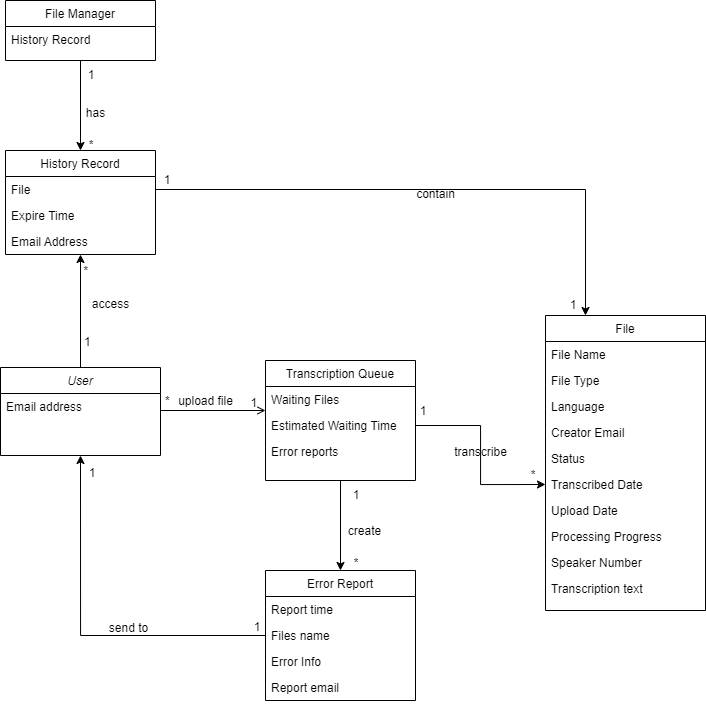

The diagram above was exported from draw.io. Its source (the exported page's mxGraphModel, read from the mxfile embedded in the PNG):
<mxGraphModel dx="1436" dy="893" grid="1" gridSize="10" guides="1" tooltips="1" connect="1" arrows="1" fold="1" page="1" pageScale="1" pageWidth="827" pageHeight="1169" math="0" shadow="0">
  <root>
    <mxCell id="WIyWlLk6GJQsqaUBKTNV-0" />
    <mxCell id="WIyWlLk6GJQsqaUBKTNV-1" parent="WIyWlLk6GJQsqaUBKTNV-0" />
    <mxCell id="hP8krmpMoVCRkF8oeAu0-9" style="edgeStyle=orthogonalEdgeStyle;rounded=0;orthogonalLoop=1;jettySize=auto;html=1;exitX=0.5;exitY=0;exitDx=0;exitDy=0;entryX=0.5;entryY=1;entryDx=0;entryDy=0;" parent="WIyWlLk6GJQsqaUBKTNV-1" source="zkfFHV4jXpPFQw0GAbJ--0" target="hP8krmpMoVCRkF8oeAu0-2" edge="1">
      <mxGeometry relative="1" as="geometry" />
    </mxCell>
    <mxCell id="zkfFHV4jXpPFQw0GAbJ--0" value="User" style="swimlane;fontStyle=2;align=center;verticalAlign=top;childLayout=stackLayout;horizontal=1;startSize=26;horizontalStack=0;resizeParent=1;resizeLast=0;collapsible=1;marginBottom=0;rounded=0;shadow=0;strokeWidth=1;" parent="WIyWlLk6GJQsqaUBKTNV-1" vertex="1">
      <mxGeometry x="65" y="497" width="160" height="88" as="geometry">
        <mxRectangle x="230" y="140" width="160" height="26" as="alternateBounds" />
      </mxGeometry>
    </mxCell>
    <mxCell id="zkfFHV4jXpPFQw0GAbJ--1" value="Email address" style="text;align=left;verticalAlign=top;spacingLeft=4;spacingRight=4;overflow=hidden;rotatable=0;points=[[0,0.5],[1,0.5]];portConstraint=eastwest;" parent="zkfFHV4jXpPFQw0GAbJ--0" vertex="1">
      <mxGeometry y="26" width="160" height="26" as="geometry" />
    </mxCell>
    <mxCell id="zkfFHV4jXpPFQw0GAbJ--17" value="File" style="swimlane;fontStyle=0;align=center;verticalAlign=top;childLayout=stackLayout;horizontal=1;startSize=26;horizontalStack=0;resizeParent=1;resizeLast=0;collapsible=1;marginBottom=0;rounded=0;shadow=0;strokeWidth=1;" parent="WIyWlLk6GJQsqaUBKTNV-1" vertex="1">
      <mxGeometry x="610" y="445" width="160" height="295" as="geometry">
        <mxRectangle x="550" y="140" width="160" height="26" as="alternateBounds" />
      </mxGeometry>
    </mxCell>
    <mxCell id="zkfFHV4jXpPFQw0GAbJ--18" value="File Name" style="text;align=left;verticalAlign=top;spacingLeft=4;spacingRight=4;overflow=hidden;rotatable=0;points=[[0,0.5],[1,0.5]];portConstraint=eastwest;" parent="zkfFHV4jXpPFQw0GAbJ--17" vertex="1">
      <mxGeometry y="26" width="160" height="26" as="geometry" />
    </mxCell>
    <mxCell id="zkfFHV4jXpPFQw0GAbJ--19" value="File Type" style="text;align=left;verticalAlign=top;spacingLeft=4;spacingRight=4;overflow=hidden;rotatable=0;points=[[0,0.5],[1,0.5]];portConstraint=eastwest;rounded=0;shadow=0;html=0;" parent="zkfFHV4jXpPFQw0GAbJ--17" vertex="1">
      <mxGeometry y="52" width="160" height="26" as="geometry" />
    </mxCell>
    <mxCell id="S0ZEeZm1dawtRCzcm5rP-0" value="Language" style="text;align=left;verticalAlign=top;spacingLeft=4;spacingRight=4;overflow=hidden;rotatable=0;points=[[0,0.5],[1,0.5]];portConstraint=eastwest;rounded=0;shadow=0;html=0;" vertex="1" parent="zkfFHV4jXpPFQw0GAbJ--17">
      <mxGeometry y="78" width="160" height="26" as="geometry" />
    </mxCell>
    <mxCell id="S0ZEeZm1dawtRCzcm5rP-33" value="Creator Email" style="text;align=left;verticalAlign=top;spacingLeft=4;spacingRight=4;overflow=hidden;rotatable=0;points=[[0,0.5],[1,0.5]];portConstraint=eastwest;rounded=0;shadow=0;html=0;" vertex="1" parent="zkfFHV4jXpPFQw0GAbJ--17">
      <mxGeometry y="104" width="160" height="26" as="geometry" />
    </mxCell>
    <mxCell id="zkfFHV4jXpPFQw0GAbJ--21" value="Status" style="text;align=left;verticalAlign=top;spacingLeft=4;spacingRight=4;overflow=hidden;rotatable=0;points=[[0,0.5],[1,0.5]];portConstraint=eastwest;rounded=0;shadow=0;html=0;" parent="zkfFHV4jXpPFQw0GAbJ--17" vertex="1">
      <mxGeometry y="130" width="160" height="26" as="geometry" />
    </mxCell>
    <mxCell id="S0ZEeZm1dawtRCzcm5rP-1" value="Transcribed Date" style="text;align=left;verticalAlign=top;spacingLeft=4;spacingRight=4;overflow=hidden;rotatable=0;points=[[0,0.5],[1,0.5]];portConstraint=eastwest;rounded=0;shadow=0;html=0;" vertex="1" parent="zkfFHV4jXpPFQw0GAbJ--17">
      <mxGeometry y="156" width="160" height="26" as="geometry" />
    </mxCell>
    <mxCell id="zkfFHV4jXpPFQw0GAbJ--20" value="Upload Date" style="text;align=left;verticalAlign=top;spacingLeft=4;spacingRight=4;overflow=hidden;rotatable=0;points=[[0,0.5],[1,0.5]];portConstraint=eastwest;rounded=0;shadow=0;html=0;" parent="zkfFHV4jXpPFQw0GAbJ--17" vertex="1">
      <mxGeometry y="182" width="160" height="26" as="geometry" />
    </mxCell>
    <mxCell id="S0ZEeZm1dawtRCzcm5rP-6" value="Processing Progress" style="text;align=left;verticalAlign=top;spacingLeft=4;spacingRight=4;overflow=hidden;rotatable=0;points=[[0,0.5],[1,0.5]];portConstraint=eastwest;rounded=0;shadow=0;html=0;" vertex="1" parent="zkfFHV4jXpPFQw0GAbJ--17">
      <mxGeometry y="208" width="160" height="26" as="geometry" />
    </mxCell>
    <mxCell id="S0ZEeZm1dawtRCzcm5rP-5" value="Speaker Number" style="text;align=left;verticalAlign=top;spacingLeft=4;spacingRight=4;overflow=hidden;rotatable=0;points=[[0,0.5],[1,0.5]];portConstraint=eastwest;rounded=0;shadow=0;html=0;" vertex="1" parent="zkfFHV4jXpPFQw0GAbJ--17">
      <mxGeometry y="234" width="160" height="26" as="geometry" />
    </mxCell>
    <mxCell id="S0ZEeZm1dawtRCzcm5rP-54" value="Transcription text" style="text;align=left;verticalAlign=top;spacingLeft=4;spacingRight=4;overflow=hidden;rotatable=0;points=[[0,0.5],[1,0.5]];portConstraint=eastwest;rounded=0;shadow=0;html=0;" vertex="1" parent="zkfFHV4jXpPFQw0GAbJ--17">
      <mxGeometry y="260" width="160" height="26" as="geometry" />
    </mxCell>
    <mxCell id="zkfFHV4jXpPFQw0GAbJ--26" value="" style="endArrow=open;shadow=0;strokeWidth=1;rounded=0;curved=0;endFill=1;edgeStyle=elbowEdgeStyle;elbow=vertical;entryX=0;entryY=0.923;entryDx=0;entryDy=0;entryPerimeter=0;exitX=1;exitY=0.5;exitDx=0;exitDy=0;" parent="WIyWlLk6GJQsqaUBKTNV-1" source="zkfFHV4jXpPFQw0GAbJ--1" target="S0ZEeZm1dawtRCzcm5rP-3" edge="1">
      <mxGeometry x="0.5" y="11" relative="1" as="geometry">
        <mxPoint x="350" y="507" as="sourcePoint" />
        <mxPoint x="510" y="507" as="targetPoint" />
        <mxPoint as="offset" />
        <Array as="points">
          <mxPoint x="290" y="540" />
        </Array>
      </mxGeometry>
    </mxCell>
    <mxCell id="zkfFHV4jXpPFQw0GAbJ--27" value="*" style="resizable=0;align=left;verticalAlign=bottom;labelBackgroundColor=none;fontSize=12;" parent="zkfFHV4jXpPFQw0GAbJ--26" connectable="0" vertex="1">
      <mxGeometry x="-1" relative="1" as="geometry">
        <mxPoint x="3" y="3" as="offset" />
      </mxGeometry>
    </mxCell>
    <mxCell id="zkfFHV4jXpPFQw0GAbJ--28" value="1" style="resizable=0;align=right;verticalAlign=bottom;labelBackgroundColor=none;fontSize=12;" parent="zkfFHV4jXpPFQw0GAbJ--26" connectable="0" vertex="1">
      <mxGeometry x="1" relative="1" as="geometry">
        <mxPoint x="-7" y="1" as="offset" />
      </mxGeometry>
    </mxCell>
    <mxCell id="zkfFHV4jXpPFQw0GAbJ--29" value="upload file" style="text;html=1;resizable=0;points=[];;align=center;verticalAlign=middle;labelBackgroundColor=none;rounded=0;shadow=0;strokeWidth=1;fontSize=12;" parent="zkfFHV4jXpPFQw0GAbJ--26" vertex="1" connectable="0">
      <mxGeometry x="0.5" y="49" relative="1" as="geometry">
        <mxPoint x="-33" y="39" as="offset" />
      </mxGeometry>
    </mxCell>
    <mxCell id="hP8krmpMoVCRkF8oeAu0-2" value="History Record" style="swimlane;fontStyle=0;align=center;verticalAlign=top;childLayout=stackLayout;horizontal=1;startSize=26;horizontalStack=0;resizeParent=1;resizeLast=0;collapsible=1;marginBottom=0;rounded=0;shadow=0;strokeWidth=1;" parent="WIyWlLk6GJQsqaUBKTNV-1" vertex="1">
      <mxGeometry x="70" y="280" width="150" height="104" as="geometry">
        <mxRectangle x="550" y="140" width="160" height="26" as="alternateBounds" />
      </mxGeometry>
    </mxCell>
    <mxCell id="hP8krmpMoVCRkF8oeAu0-3" value="File" style="text;align=left;verticalAlign=top;spacingLeft=4;spacingRight=4;overflow=hidden;rotatable=0;points=[[0,0.5],[1,0.5]];portConstraint=eastwest;" parent="hP8krmpMoVCRkF8oeAu0-2" vertex="1">
      <mxGeometry y="26" width="150" height="26" as="geometry" />
    </mxCell>
    <mxCell id="hP8krmpMoVCRkF8oeAu0-14" value="Expire Time" style="text;align=left;verticalAlign=top;spacingLeft=4;spacingRight=4;overflow=hidden;rotatable=0;points=[[0,0.5],[1,0.5]];portConstraint=eastwest;" parent="hP8krmpMoVCRkF8oeAu0-2" vertex="1">
      <mxGeometry y="52" width="150" height="26" as="geometry" />
    </mxCell>
    <mxCell id="S0ZEeZm1dawtRCzcm5rP-55" value="Email Address" style="text;align=left;verticalAlign=top;spacingLeft=4;spacingRight=4;overflow=hidden;rotatable=0;points=[[0,0.5],[1,0.5]];portConstraint=eastwest;" vertex="1" parent="hP8krmpMoVCRkF8oeAu0-2">
      <mxGeometry y="78" width="150" height="26" as="geometry" />
    </mxCell>
    <mxCell id="hP8krmpMoVCRkF8oeAu0-10" style="edgeStyle=orthogonalEdgeStyle;rounded=0;orthogonalLoop=1;jettySize=auto;html=1;exitX=1;exitY=0.5;exitDx=0;exitDy=0;entryX=0.25;entryY=0;entryDx=0;entryDy=0;" parent="WIyWlLk6GJQsqaUBKTNV-1" source="hP8krmpMoVCRkF8oeAu0-3" target="zkfFHV4jXpPFQw0GAbJ--17" edge="1">
      <mxGeometry relative="1" as="geometry" />
    </mxCell>
    <mxCell id="hP8krmpMoVCRkF8oeAu0-11" value="1" style="text;html=1;align=center;verticalAlign=middle;whiteSpace=wrap;rounded=0;" parent="WIyWlLk6GJQsqaUBKTNV-1" vertex="1">
      <mxGeometry x="224" y="295" width="16" height="30" as="geometry" />
    </mxCell>
    <mxCell id="hP8krmpMoVCRkF8oeAu0-12" value="1" style="text;html=1;align=center;verticalAlign=middle;whiteSpace=wrap;rounded=0;" parent="WIyWlLk6GJQsqaUBKTNV-1" vertex="1">
      <mxGeometry x="630" y="420" width="16" height="30" as="geometry" />
    </mxCell>
    <mxCell id="hP8krmpMoVCRkF8oeAu0-13" value="contain" style="text;html=1;resizable=0;points=[];;align=center;verticalAlign=middle;labelBackgroundColor=none;rounded=0;shadow=0;strokeWidth=1;fontSize=12;" parent="WIyWlLk6GJQsqaUBKTNV-1" vertex="1" connectable="0">
      <mxGeometry x="490" y="321" as="geometry">
        <mxPoint x="9" y="2" as="offset" />
      </mxGeometry>
    </mxCell>
    <mxCell id="hP8krmpMoVCRkF8oeAu0-15" value="1" style="resizable=0;align=left;verticalAlign=bottom;labelBackgroundColor=none;fontSize=12;" parent="WIyWlLk6GJQsqaUBKTNV-1" connectable="0" vertex="1">
      <mxGeometry x="253" y="541" as="geometry">
        <mxPoint x="-106" y="-61" as="offset" />
      </mxGeometry>
    </mxCell>
    <mxCell id="hP8krmpMoVCRkF8oeAu0-17" value="*" style="resizable=0;align=right;verticalAlign=bottom;labelBackgroundColor=none;fontSize=12;" parent="WIyWlLk6GJQsqaUBKTNV-1" connectable="0" vertex="1">
      <mxGeometry x="330" y="552" as="geometry">
        <mxPoint x="-176" y="-143" as="offset" />
      </mxGeometry>
    </mxCell>
    <mxCell id="hP8krmpMoVCRkF8oeAu0-18" value="access" style="text;html=1;resizable=0;points=[];;align=center;verticalAlign=middle;labelBackgroundColor=none;rounded=0;shadow=0;strokeWidth=1;fontSize=12;" parent="WIyWlLk6GJQsqaUBKTNV-1" vertex="1" connectable="0">
      <mxGeometry x="190" y="435" as="geometry">
        <mxPoint x="-16" y="-2" as="offset" />
      </mxGeometry>
    </mxCell>
    <mxCell id="S0ZEeZm1dawtRCzcm5rP-2" value="Transcription Queue" style="swimlane;fontStyle=0;align=center;verticalAlign=top;childLayout=stackLayout;horizontal=1;startSize=26;horizontalStack=0;resizeParent=1;resizeLast=0;collapsible=1;marginBottom=0;rounded=0;shadow=0;strokeWidth=1;" vertex="1" parent="WIyWlLk6GJQsqaUBKTNV-1">
      <mxGeometry x="330" y="490" width="150" height="120" as="geometry">
        <mxRectangle x="550" y="140" width="160" height="26" as="alternateBounds" />
      </mxGeometry>
    </mxCell>
    <mxCell id="S0ZEeZm1dawtRCzcm5rP-3" value="Waiting Files" style="text;align=left;verticalAlign=top;spacingLeft=4;spacingRight=4;overflow=hidden;rotatable=0;points=[[0,0.5],[1,0.5]];portConstraint=eastwest;" vertex="1" parent="S0ZEeZm1dawtRCzcm5rP-2">
      <mxGeometry y="26" width="150" height="26" as="geometry" />
    </mxCell>
    <mxCell id="S0ZEeZm1dawtRCzcm5rP-4" value="Estimated Waiting Time" style="text;align=left;verticalAlign=top;spacingLeft=4;spacingRight=4;overflow=hidden;rotatable=0;points=[[0,0.5],[1,0.5]];portConstraint=eastwest;" vertex="1" parent="S0ZEeZm1dawtRCzcm5rP-2">
      <mxGeometry y="52" width="150" height="26" as="geometry" />
    </mxCell>
    <mxCell id="S0ZEeZm1dawtRCzcm5rP-52" value="Error reports" style="text;align=left;verticalAlign=top;spacingLeft=4;spacingRight=4;overflow=hidden;rotatable=0;points=[[0,0.5],[1,0.5]];portConstraint=eastwest;" vertex="1" parent="S0ZEeZm1dawtRCzcm5rP-2">
      <mxGeometry y="78" width="150" height="26" as="geometry" />
    </mxCell>
    <mxCell id="S0ZEeZm1dawtRCzcm5rP-7" value="File Manager" style="swimlane;fontStyle=0;align=center;verticalAlign=top;childLayout=stackLayout;horizontal=1;startSize=26;horizontalStack=0;resizeParent=1;resizeLast=0;collapsible=1;marginBottom=0;rounded=0;shadow=0;strokeWidth=1;" vertex="1" parent="WIyWlLk6GJQsqaUBKTNV-1">
      <mxGeometry x="70" y="130" width="150" height="60" as="geometry">
        <mxRectangle x="550" y="140" width="160" height="26" as="alternateBounds" />
      </mxGeometry>
    </mxCell>
    <mxCell id="S0ZEeZm1dawtRCzcm5rP-8" value="History Record" style="text;align=left;verticalAlign=top;spacingLeft=4;spacingRight=4;overflow=hidden;rotatable=0;points=[[0,0.5],[1,0.5]];portConstraint=eastwest;" vertex="1" parent="S0ZEeZm1dawtRCzcm5rP-7">
      <mxGeometry y="26" width="150" height="26" as="geometry" />
    </mxCell>
    <mxCell id="S0ZEeZm1dawtRCzcm5rP-14" style="edgeStyle=orthogonalEdgeStyle;rounded=0;orthogonalLoop=1;jettySize=auto;html=1;exitX=0.5;exitY=1;exitDx=0;exitDy=0;entryX=0.5;entryY=0;entryDx=0;entryDy=0;" edge="1" parent="WIyWlLk6GJQsqaUBKTNV-1" source="S0ZEeZm1dawtRCzcm5rP-7" target="hP8krmpMoVCRkF8oeAu0-2">
      <mxGeometry relative="1" as="geometry">
        <mxPoint x="230" y="339" as="sourcePoint" />
        <mxPoint x="700" y="460" as="targetPoint" />
      </mxGeometry>
    </mxCell>
    <mxCell id="S0ZEeZm1dawtRCzcm5rP-25" value="1" style="text;html=1;align=center;verticalAlign=middle;whiteSpace=wrap;rounded=0;" vertex="1" parent="WIyWlLk6GJQsqaUBKTNV-1">
      <mxGeometry x="148" y="190" width="16" height="30" as="geometry" />
    </mxCell>
    <mxCell id="S0ZEeZm1dawtRCzcm5rP-26" value="has" style="text;html=1;resizable=0;points=[];;align=center;verticalAlign=middle;labelBackgroundColor=none;rounded=0;shadow=0;strokeWidth=1;fontSize=12;" vertex="1" connectable="0" parent="WIyWlLk6GJQsqaUBKTNV-1">
      <mxGeometry x="150" y="240" as="geometry">
        <mxPoint x="9" y="2" as="offset" />
      </mxGeometry>
    </mxCell>
    <mxCell id="S0ZEeZm1dawtRCzcm5rP-27" value="*" style="text;html=1;align=center;verticalAlign=middle;whiteSpace=wrap;rounded=0;" vertex="1" parent="WIyWlLk6GJQsqaUBKTNV-1">
      <mxGeometry x="148" y="260" width="16" height="30" as="geometry" />
    </mxCell>
    <mxCell id="S0ZEeZm1dawtRCzcm5rP-32" style="edgeStyle=orthogonalEdgeStyle;rounded=0;orthogonalLoop=1;jettySize=auto;html=1;exitX=1;exitY=0.5;exitDx=0;exitDy=0;entryX=0;entryY=0.5;entryDx=0;entryDy=0;" edge="1" parent="WIyWlLk6GJQsqaUBKTNV-1" source="S0ZEeZm1dawtRCzcm5rP-4" target="S0ZEeZm1dawtRCzcm5rP-1">
      <mxGeometry relative="1" as="geometry">
        <mxPoint x="230" y="339" as="sourcePoint" />
        <mxPoint x="660" y="460" as="targetPoint" />
      </mxGeometry>
    </mxCell>
    <mxCell id="S0ZEeZm1dawtRCzcm5rP-34" value="1" style="text;html=1;align=center;verticalAlign=middle;whiteSpace=wrap;rounded=0;" vertex="1" parent="WIyWlLk6GJQsqaUBKTNV-1">
      <mxGeometry x="480" y="526" width="16" height="30" as="geometry" />
    </mxCell>
    <mxCell id="S0ZEeZm1dawtRCzcm5rP-35" value="transcribe" style="text;html=1;resizable=0;points=[];;align=center;verticalAlign=middle;labelBackgroundColor=none;rounded=0;shadow=0;strokeWidth=1;fontSize=12;" vertex="1" connectable="0" parent="WIyWlLk6GJQsqaUBKTNV-1">
      <mxGeometry x="540" y="580" as="geometry">
        <mxPoint x="4" y="1" as="offset" />
      </mxGeometry>
    </mxCell>
    <mxCell id="S0ZEeZm1dawtRCzcm5rP-36" value="*" style="text;html=1;align=center;verticalAlign=middle;whiteSpace=wrap;rounded=0;" vertex="1" parent="WIyWlLk6GJQsqaUBKTNV-1">
      <mxGeometry x="590" y="590" width="16" height="30" as="geometry" />
    </mxCell>
    <mxCell id="S0ZEeZm1dawtRCzcm5rP-37" value="Error Report" style="swimlane;fontStyle=0;align=center;verticalAlign=top;childLayout=stackLayout;horizontal=1;startSize=26;horizontalStack=0;resizeParent=1;resizeLast=0;collapsible=1;marginBottom=0;rounded=0;shadow=0;strokeWidth=1;" vertex="1" parent="WIyWlLk6GJQsqaUBKTNV-1">
      <mxGeometry x="330" y="700" width="150" height="130" as="geometry">
        <mxRectangle x="550" y="140" width="160" height="26" as="alternateBounds" />
      </mxGeometry>
    </mxCell>
    <mxCell id="S0ZEeZm1dawtRCzcm5rP-39" value="Report time" style="text;align=left;verticalAlign=top;spacingLeft=4;spacingRight=4;overflow=hidden;rotatable=0;points=[[0,0.5],[1,0.5]];portConstraint=eastwest;" vertex="1" parent="S0ZEeZm1dawtRCzcm5rP-37">
      <mxGeometry y="26" width="150" height="26" as="geometry" />
    </mxCell>
    <mxCell id="S0ZEeZm1dawtRCzcm5rP-38" value="Files name" style="text;align=left;verticalAlign=top;spacingLeft=4;spacingRight=4;overflow=hidden;rotatable=0;points=[[0,0.5],[1,0.5]];portConstraint=eastwest;" vertex="1" parent="S0ZEeZm1dawtRCzcm5rP-37">
      <mxGeometry y="52" width="150" height="26" as="geometry" />
    </mxCell>
    <mxCell id="S0ZEeZm1dawtRCzcm5rP-40" value="Error Info" style="text;align=left;verticalAlign=top;spacingLeft=4;spacingRight=4;overflow=hidden;rotatable=0;points=[[0,0.5],[1,0.5]];portConstraint=eastwest;" vertex="1" parent="S0ZEeZm1dawtRCzcm5rP-37">
      <mxGeometry y="78" width="150" height="26" as="geometry" />
    </mxCell>
    <mxCell id="S0ZEeZm1dawtRCzcm5rP-50" value="Report email" style="text;align=left;verticalAlign=top;spacingLeft=4;spacingRight=4;overflow=hidden;rotatable=0;points=[[0,0.5],[1,0.5]];portConstraint=eastwest;" vertex="1" parent="S0ZEeZm1dawtRCzcm5rP-37">
      <mxGeometry y="104" width="150" height="26" as="geometry" />
    </mxCell>
    <mxCell id="S0ZEeZm1dawtRCzcm5rP-41" style="edgeStyle=orthogonalEdgeStyle;rounded=0;orthogonalLoop=1;jettySize=auto;html=1;exitX=0.5;exitY=1;exitDx=0;exitDy=0;entryX=0.5;entryY=0;entryDx=0;entryDy=0;" edge="1" parent="WIyWlLk6GJQsqaUBKTNV-1" source="S0ZEeZm1dawtRCzcm5rP-2" target="S0ZEeZm1dawtRCzcm5rP-37">
      <mxGeometry relative="1" as="geometry">
        <mxPoint x="230" y="339" as="sourcePoint" />
        <mxPoint x="660" y="455" as="targetPoint" />
      </mxGeometry>
    </mxCell>
    <mxCell id="S0ZEeZm1dawtRCzcm5rP-42" style="edgeStyle=orthogonalEdgeStyle;rounded=0;orthogonalLoop=1;jettySize=auto;html=1;exitX=0;exitY=0.5;exitDx=0;exitDy=0;entryX=0.5;entryY=1;entryDx=0;entryDy=0;" edge="1" parent="WIyWlLk6GJQsqaUBKTNV-1" source="S0ZEeZm1dawtRCzcm5rP-38" target="zkfFHV4jXpPFQw0GAbJ--0">
      <mxGeometry relative="1" as="geometry">
        <mxPoint x="415" y="590" as="sourcePoint" />
        <mxPoint x="415" y="670" as="targetPoint" />
      </mxGeometry>
    </mxCell>
    <mxCell id="S0ZEeZm1dawtRCzcm5rP-43" value="send to" style="text;html=1;resizable=0;points=[];;align=center;verticalAlign=middle;labelBackgroundColor=none;rounded=0;shadow=0;strokeWidth=1;fontSize=12;" vertex="1" connectable="0" parent="WIyWlLk6GJQsqaUBKTNV-1">
      <mxGeometry x="199.99666666666673" y="757" as="geometry">
        <mxPoint x="-8" as="offset" />
      </mxGeometry>
    </mxCell>
    <mxCell id="S0ZEeZm1dawtRCzcm5rP-45" value="1" style="text;html=1;align=center;verticalAlign=middle;whiteSpace=wrap;rounded=0;" vertex="1" parent="WIyWlLk6GJQsqaUBKTNV-1">
      <mxGeometry x="413" y="610" width="16" height="30" as="geometry" />
    </mxCell>
    <mxCell id="S0ZEeZm1dawtRCzcm5rP-46" value="1" style="text;html=1;align=center;verticalAlign=middle;whiteSpace=wrap;rounded=0;" vertex="1" parent="WIyWlLk6GJQsqaUBKTNV-1">
      <mxGeometry x="149" y="588" width="16" height="30" as="geometry" />
    </mxCell>
    <mxCell id="S0ZEeZm1dawtRCzcm5rP-47" value="*" style="text;html=1;align=center;verticalAlign=middle;whiteSpace=wrap;rounded=0;" vertex="1" parent="WIyWlLk6GJQsqaUBKTNV-1">
      <mxGeometry x="413" y="678" width="16" height="30" as="geometry" />
    </mxCell>
    <mxCell id="S0ZEeZm1dawtRCzcm5rP-48" value="1" style="text;html=1;align=center;verticalAlign=middle;whiteSpace=wrap;rounded=0;" vertex="1" parent="WIyWlLk6GJQsqaUBKTNV-1">
      <mxGeometry x="314" y="742" width="16" height="30" as="geometry" />
    </mxCell>
    <mxCell id="S0ZEeZm1dawtRCzcm5rP-51" value="create" style="text;html=1;resizable=0;points=[];;align=center;verticalAlign=middle;labelBackgroundColor=none;rounded=0;shadow=0;strokeWidth=1;fontSize=12;" vertex="1" connectable="0" parent="WIyWlLk6GJQsqaUBKTNV-1">
      <mxGeometry x="435.9966666666667" y="660" as="geometry">
        <mxPoint x="-8" as="offset" />
      </mxGeometry>
    </mxCell>
  </root>
</mxGraphModel>